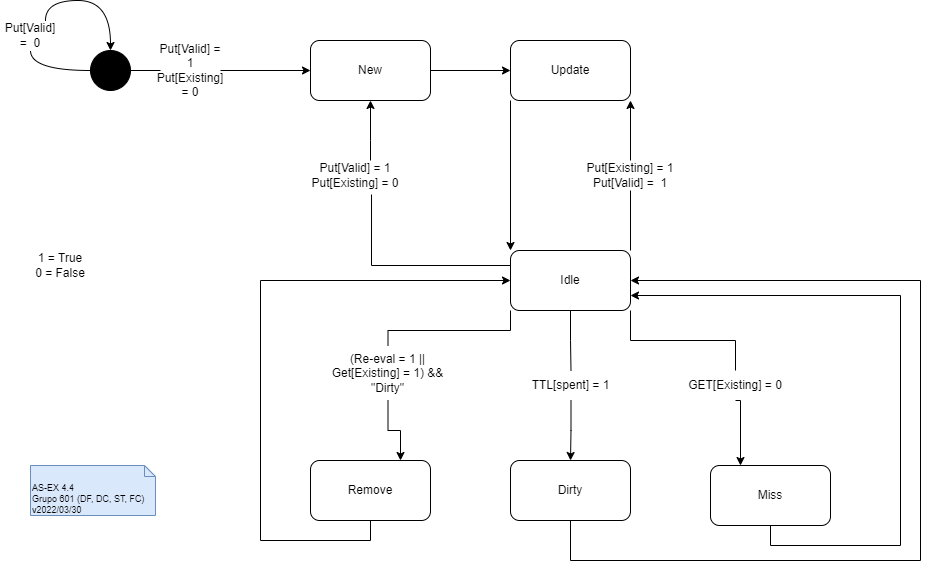

The diagram above was exported from draw.io. Its source (the exported page's mxGraphModel, read from the mxfile embedded in the PNG):
<mxGraphModel dx="1958" dy="553" grid="1" gridSize="10" guides="0" tooltips="1" connect="1" arrows="1" fold="1" page="1" pageScale="1" pageWidth="850" pageHeight="1100" math="0" shadow="0">
  <root>
    <mxCell id="AHBp3_VRvHWnM_W1ek0z-0" />
    <mxCell id="AHBp3_VRvHWnM_W1ek0z-1" parent="AHBp3_VRvHWnM_W1ek0z-0" />
    <mxCell id="AHBp3_VRvHWnM_W1ek0z-9" style="edgeStyle=orthogonalEdgeStyle;rounded=0;orthogonalLoop=1;jettySize=auto;html=1;exitX=1;exitY=0.5;exitDx=0;exitDy=0;curved=1;startArrow=none;" parent="AHBp3_VRvHWnM_W1ek0z-1" source="AHBp3_VRvHWnM_W1ek0z-20" target="AHBp3_VRvHWnM_W1ek0z-3" edge="1">
      <mxGeometry relative="1" as="geometry" />
    </mxCell>
    <mxCell id="06BxQjRZ9kkwflxCcMQA-0" style="edgeStyle=orthogonalEdgeStyle;curved=1;rounded=0;orthogonalLoop=1;jettySize=auto;html=1;exitX=0.75;exitY=0;exitDx=0;exitDy=0;endArrow=classic;endFill=1;entryX=0.5;entryY=0;entryDx=0;entryDy=0;startArrow=none;" parent="AHBp3_VRvHWnM_W1ek0z-1" source="06BxQjRZ9kkwflxCcMQA-1" target="AHBp3_VRvHWnM_W1ek0z-2" edge="1">
      <mxGeometry relative="1" as="geometry">
        <mxPoint x="-700" y="100" as="targetPoint" />
        <Array as="points">
          <mxPoint x="-735" y="70" />
          <mxPoint x="-670" y="70" />
        </Array>
      </mxGeometry>
    </mxCell>
    <mxCell id="AHBp3_VRvHWnM_W1ek0z-2" value="" style="shape=ellipse;html=1;fillColor=#000000;fontSize=18;fontColor=#ffffff;" parent="AHBp3_VRvHWnM_W1ek0z-1" vertex="1">
      <mxGeometry x="-690" y="120" width="40" height="40" as="geometry" />
    </mxCell>
    <mxCell id="06BxQjRZ9kkwflxCcMQA-16" style="edgeStyle=orthogonalEdgeStyle;curved=1;rounded=0;orthogonalLoop=1;jettySize=auto;html=1;exitX=1;exitY=0.5;exitDx=0;exitDy=0;entryX=0;entryY=0.5;entryDx=0;entryDy=0;endArrow=classic;endFill=1;" parent="AHBp3_VRvHWnM_W1ek0z-1" source="AHBp3_VRvHWnM_W1ek0z-3" target="AHBp3_VRvHWnM_W1ek0z-4" edge="1">
      <mxGeometry relative="1" as="geometry" />
    </mxCell>
    <mxCell id="AHBp3_VRvHWnM_W1ek0z-3" value="New" style="rounded=1;whiteSpace=wrap;html=1;" parent="AHBp3_VRvHWnM_W1ek0z-1" vertex="1">
      <mxGeometry x="-470" y="110" width="120" height="60" as="geometry" />
    </mxCell>
    <mxCell id="k6s4VyVISrtGLycESjMs-0" style="edgeStyle=orthogonalEdgeStyle;rounded=0;orthogonalLoop=1;jettySize=auto;html=1;exitX=0;exitY=1;exitDx=0;exitDy=0;entryX=0;entryY=0;entryDx=0;entryDy=0;" parent="AHBp3_VRvHWnM_W1ek0z-1" source="AHBp3_VRvHWnM_W1ek0z-4" target="AHBp3_VRvHWnM_W1ek0z-11" edge="1">
      <mxGeometry relative="1" as="geometry" />
    </mxCell>
    <mxCell id="AHBp3_VRvHWnM_W1ek0z-4" value="Update" style="rounded=1;whiteSpace=wrap;html=1;" parent="AHBp3_VRvHWnM_W1ek0z-1" vertex="1">
      <mxGeometry x="-270" y="110" width="120" height="60" as="geometry" />
    </mxCell>
    <mxCell id="y_P79an39P2iDRL1Kxiw-2" style="edgeStyle=orthogonalEdgeStyle;rounded=0;orthogonalLoop=1;jettySize=auto;html=1;exitX=0.5;exitY=1;exitDx=0;exitDy=0;entryX=0;entryY=0.5;entryDx=0;entryDy=0;" parent="AHBp3_VRvHWnM_W1ek0z-1" source="AHBp3_VRvHWnM_W1ek0z-5" target="AHBp3_VRvHWnM_W1ek0z-11" edge="1">
      <mxGeometry relative="1" as="geometry">
        <Array as="points">
          <mxPoint x="-410" y="610" />
          <mxPoint x="-520" y="610" />
          <mxPoint x="-520" y="350" />
        </Array>
      </mxGeometry>
    </mxCell>
    <mxCell id="AHBp3_VRvHWnM_W1ek0z-5" value="Remove" style="rounded=1;whiteSpace=wrap;html=1;" parent="AHBp3_VRvHWnM_W1ek0z-1" vertex="1">
      <mxGeometry x="-470" y="530" width="120" height="60" as="geometry" />
    </mxCell>
    <mxCell id="y_P79an39P2iDRL1Kxiw-0" style="edgeStyle=orthogonalEdgeStyle;rounded=0;orthogonalLoop=1;jettySize=auto;html=1;exitX=0.5;exitY=1;exitDx=0;exitDy=0;entryX=1;entryY=0.5;entryDx=0;entryDy=0;" parent="AHBp3_VRvHWnM_W1ek0z-1" source="AHBp3_VRvHWnM_W1ek0z-6" target="AHBp3_VRvHWnM_W1ek0z-11" edge="1">
      <mxGeometry relative="1" as="geometry">
        <Array as="points">
          <mxPoint x="-210" y="630" />
          <mxPoint x="140" y="630" />
          <mxPoint x="140" y="350" />
        </Array>
      </mxGeometry>
    </mxCell>
    <mxCell id="AHBp3_VRvHWnM_W1ek0z-6" value="Dirty" style="rounded=1;whiteSpace=wrap;html=1;" parent="AHBp3_VRvHWnM_W1ek0z-1" vertex="1">
      <mxGeometry x="-270" y="530" width="120" height="60" as="geometry" />
    </mxCell>
    <mxCell id="y_P79an39P2iDRL1Kxiw-1" style="edgeStyle=orthogonalEdgeStyle;rounded=0;orthogonalLoop=1;jettySize=auto;html=1;exitX=0.5;exitY=1;exitDx=0;exitDy=0;entryX=1;entryY=0.75;entryDx=0;entryDy=0;" parent="AHBp3_VRvHWnM_W1ek0z-1" source="AHBp3_VRvHWnM_W1ek0z-7" target="AHBp3_VRvHWnM_W1ek0z-11" edge="1">
      <mxGeometry relative="1" as="geometry">
        <Array as="points">
          <mxPoint x="-10" y="615" />
          <mxPoint x="120" y="615" />
          <mxPoint x="120" y="365" />
        </Array>
      </mxGeometry>
    </mxCell>
    <mxCell id="AHBp3_VRvHWnM_W1ek0z-7" value="Miss" style="rounded=1;whiteSpace=wrap;html=1;" parent="AHBp3_VRvHWnM_W1ek0z-1" vertex="1">
      <mxGeometry x="-70" y="535" width="120" height="60" as="geometry" />
    </mxCell>
    <mxCell id="k6s4VyVISrtGLycESjMs-1" style="edgeStyle=orthogonalEdgeStyle;rounded=0;orthogonalLoop=1;jettySize=auto;html=1;exitX=0.5;exitY=0;exitDx=0;exitDy=0;entryX=1;entryY=1;entryDx=0;entryDy=0;startArrow=none;" parent="AHBp3_VRvHWnM_W1ek0z-1" source="06BxQjRZ9kkwflxCcMQA-9" target="AHBp3_VRvHWnM_W1ek0z-4" edge="1">
      <mxGeometry relative="1" as="geometry">
        <Array as="points" />
      </mxGeometry>
    </mxCell>
    <mxCell id="k6s4VyVISrtGLycESjMs-3" style="edgeStyle=orthogonalEdgeStyle;rounded=0;orthogonalLoop=1;jettySize=auto;html=1;exitX=0.5;exitY=1;exitDx=0;exitDy=0;entryX=0.5;entryY=0;entryDx=0;entryDy=0;startArrow=none;" parent="AHBp3_VRvHWnM_W1ek0z-1" source="06BxQjRZ9kkwflxCcMQA-15" target="AHBp3_VRvHWnM_W1ek0z-6" edge="1">
      <mxGeometry relative="1" as="geometry" />
    </mxCell>
    <mxCell id="k6s4VyVISrtGLycESjMs-5" style="edgeStyle=orthogonalEdgeStyle;rounded=0;orthogonalLoop=1;jettySize=auto;html=1;entryX=0.75;entryY=0;entryDx=0;entryDy=0;startArrow=none;exitX=0.5;exitY=1;exitDx=0;exitDy=0;" parent="AHBp3_VRvHWnM_W1ek0z-1" source="06BxQjRZ9kkwflxCcMQA-14" target="AHBp3_VRvHWnM_W1ek0z-5" edge="1">
      <mxGeometry relative="1" as="geometry">
        <mxPoint x="-380" y="450" as="sourcePoint" />
        <Array as="points" />
      </mxGeometry>
    </mxCell>
    <mxCell id="k6s4VyVISrtGLycESjMs-7" style="edgeStyle=orthogonalEdgeStyle;rounded=0;orthogonalLoop=1;jettySize=auto;html=1;exitX=0.5;exitY=1;exitDx=0;exitDy=0;entryX=0.25;entryY=0;entryDx=0;entryDy=0;startArrow=none;" parent="AHBp3_VRvHWnM_W1ek0z-1" source="06BxQjRZ9kkwflxCcMQA-10" target="AHBp3_VRvHWnM_W1ek0z-7" edge="1">
      <mxGeometry relative="1" as="geometry">
        <Array as="points">
          <mxPoint x="-40" y="470" />
        </Array>
      </mxGeometry>
    </mxCell>
    <mxCell id="YTNwAkYKa0FokTYdCtYo-0" style="edgeStyle=orthogonalEdgeStyle;rounded=0;orthogonalLoop=1;jettySize=auto;html=1;entryX=0.5;entryY=1;entryDx=0;entryDy=0;startArrow=none;" parent="AHBp3_VRvHWnM_W1ek0z-1" source="YTNwAkYKa0FokTYdCtYo-1" target="AHBp3_VRvHWnM_W1ek0z-3" edge="1">
      <mxGeometry relative="1" as="geometry">
        <mxPoint x="-410" y="200" as="sourcePoint" />
        <Array as="points">
          <mxPoint x="-410" y="210" />
          <mxPoint x="-410" y="210" />
        </Array>
      </mxGeometry>
    </mxCell>
    <mxCell id="AHBp3_VRvHWnM_W1ek0z-11" value="Idle" style="rounded=1;whiteSpace=wrap;html=1;" parent="AHBp3_VRvHWnM_W1ek0z-1" vertex="1">
      <mxGeometry x="-270" y="320" width="120" height="60" as="geometry" />
    </mxCell>
    <mxCell id="06BxQjRZ9kkwflxCcMQA-1" value="Put[Valid] =&amp;nbsp; 0" style="text;html=1;strokeColor=none;fillColor=none;align=center;verticalAlign=middle;whiteSpace=wrap;rounded=0;" parent="AHBp3_VRvHWnM_W1ek0z-1" vertex="1">
      <mxGeometry x="-780" y="90" width="60" height="30" as="geometry" />
    </mxCell>
    <mxCell id="06BxQjRZ9kkwflxCcMQA-7" value="" style="edgeStyle=orthogonalEdgeStyle;curved=1;rounded=0;orthogonalLoop=1;jettySize=auto;html=1;exitX=0;exitY=0.5;exitDx=0;exitDy=0;endArrow=none;endFill=1;entryX=0.5;entryY=1;entryDx=0;entryDy=0;" parent="AHBp3_VRvHWnM_W1ek0z-1" source="AHBp3_VRvHWnM_W1ek0z-2" target="06BxQjRZ9kkwflxCcMQA-1" edge="1">
      <mxGeometry relative="1" as="geometry">
        <mxPoint x="-750" y="140" as="targetPoint" />
        <mxPoint x="-690" y="140" as="sourcePoint" />
        <Array as="points">
          <mxPoint x="-750" y="140" />
        </Array>
      </mxGeometry>
    </mxCell>
    <mxCell id="AHBp3_VRvHWnM_W1ek0z-20" value="Put[Valid] = 1&lt;br&gt;Put[Existing] = 0" style="text;html=1;strokeColor=none;fillColor=none;align=center;verticalAlign=middle;whiteSpace=wrap;rounded=0;" parent="AHBp3_VRvHWnM_W1ek0z-1" vertex="1">
      <mxGeometry x="-620" y="125" width="60" height="30" as="geometry" />
    </mxCell>
    <mxCell id="06BxQjRZ9kkwflxCcMQA-8" value="" style="edgeStyle=orthogonalEdgeStyle;rounded=0;orthogonalLoop=1;jettySize=auto;html=1;exitX=1;exitY=0.5;exitDx=0;exitDy=0;curved=1;endArrow=none;" parent="AHBp3_VRvHWnM_W1ek0z-1" source="AHBp3_VRvHWnM_W1ek0z-2" target="AHBp3_VRvHWnM_W1ek0z-20" edge="1">
      <mxGeometry relative="1" as="geometry">
        <mxPoint x="-650" y="140" as="sourcePoint" />
        <mxPoint x="-470" y="140" as="targetPoint" />
      </mxGeometry>
    </mxCell>
    <mxCell id="06BxQjRZ9kkwflxCcMQA-13" value="1 = True&lt;br&gt;0 = False" style="text;html=1;strokeColor=none;fillColor=none;align=center;verticalAlign=middle;whiteSpace=wrap;rounded=0;" parent="AHBp3_VRvHWnM_W1ek0z-1" vertex="1">
      <mxGeometry x="-750" y="320" width="60" height="30" as="geometry" />
    </mxCell>
    <mxCell id="06BxQjRZ9kkwflxCcMQA-9" value="Put[Existing] = 1&lt;br&gt;Put[Valid] =&amp;nbsp; 1" style="text;html=1;strokeColor=none;fillColor=none;align=center;verticalAlign=middle;whiteSpace=wrap;rounded=0;" parent="AHBp3_VRvHWnM_W1ek0z-1" vertex="1">
      <mxGeometry x="-200" y="230" width="100" height="30" as="geometry" />
    </mxCell>
    <mxCell id="k6s4VyVISrtGLycESjMs-2" value="" style="edgeStyle=orthogonalEdgeStyle;rounded=0;orthogonalLoop=1;jettySize=auto;html=1;exitX=1;exitY=0;exitDx=0;exitDy=0;endArrow=none;" parent="AHBp3_VRvHWnM_W1ek0z-1" source="AHBp3_VRvHWnM_W1ek0z-11" edge="1">
      <mxGeometry relative="1" as="geometry">
        <mxPoint x="-150" y="320" as="sourcePoint" />
        <mxPoint x="-150" y="260" as="targetPoint" />
        <Array as="points">
          <mxPoint x="-150" y="260" />
        </Array>
      </mxGeometry>
    </mxCell>
    <mxCell id="06BxQjRZ9kkwflxCcMQA-15" value="TTL[spent] = 1" style="text;html=1;strokeColor=none;fillColor=none;align=center;verticalAlign=middle;whiteSpace=wrap;rounded=0;" parent="AHBp3_VRvHWnM_W1ek0z-1" vertex="1">
      <mxGeometry x="-252" y="440" width="85" height="30" as="geometry" />
    </mxCell>
    <mxCell id="k6s4VyVISrtGLycESjMs-4" value="" style="edgeStyle=orthogonalEdgeStyle;rounded=0;orthogonalLoop=1;jettySize=auto;html=1;exitX=0.5;exitY=1;exitDx=0;exitDy=0;entryX=0.5;entryY=0;entryDx=0;entryDy=0;endArrow=none;" parent="AHBp3_VRvHWnM_W1ek0z-1" source="AHBp3_VRvHWnM_W1ek0z-11" target="06BxQjRZ9kkwflxCcMQA-15" edge="1">
      <mxGeometry relative="1" as="geometry">
        <mxPoint x="-210" y="380" as="sourcePoint" />
        <mxPoint x="-210" y="530" as="targetPoint" />
      </mxGeometry>
    </mxCell>
    <mxCell id="06BxQjRZ9kkwflxCcMQA-14" value="(Re-eval = 1 ||&lt;br&gt;Get[Existing] = 1) &amp;amp;&amp;amp; &quot;Dirty&quot;" style="text;html=1;strokeColor=none;fillColor=none;align=center;verticalAlign=middle;whiteSpace=wrap;rounded=0;" parent="AHBp3_VRvHWnM_W1ek0z-1" vertex="1">
      <mxGeometry x="-450" y="415" width="115" height="55" as="geometry" />
    </mxCell>
    <mxCell id="k6s4VyVISrtGLycESjMs-6" value="" style="edgeStyle=orthogonalEdgeStyle;rounded=0;orthogonalLoop=1;jettySize=auto;html=1;exitX=0;exitY=1;exitDx=0;exitDy=0;entryX=0.5;entryY=0;entryDx=0;entryDy=0;endArrow=none;" parent="AHBp3_VRvHWnM_W1ek0z-1" source="AHBp3_VRvHWnM_W1ek0z-11" target="06BxQjRZ9kkwflxCcMQA-14" edge="1">
      <mxGeometry relative="1" as="geometry">
        <mxPoint x="-270" y="380" as="sourcePoint" />
        <mxPoint x="-380" y="530" as="targetPoint" />
        <Array as="points">
          <mxPoint x="-270" y="400" />
          <mxPoint x="-392" y="400" />
        </Array>
      </mxGeometry>
    </mxCell>
    <mxCell id="06BxQjRZ9kkwflxCcMQA-10" value="GET[Existing] = 0" style="text;html=1;strokeColor=none;fillColor=none;align=center;verticalAlign=middle;whiteSpace=wrap;rounded=0;" parent="AHBp3_VRvHWnM_W1ek0z-1" vertex="1">
      <mxGeometry x="-100" y="440" width="110" height="30" as="geometry" />
    </mxCell>
    <mxCell id="k6s4VyVISrtGLycESjMs-8" value="" style="edgeStyle=orthogonalEdgeStyle;rounded=0;orthogonalLoop=1;jettySize=auto;html=1;exitX=1;exitY=1;exitDx=0;exitDy=0;entryX=0.5;entryY=0;entryDx=0;entryDy=0;endArrow=none;" parent="AHBp3_VRvHWnM_W1ek0z-1" source="AHBp3_VRvHWnM_W1ek0z-11" target="06BxQjRZ9kkwflxCcMQA-10" edge="1">
      <mxGeometry relative="1" as="geometry">
        <mxPoint x="-150" y="380" as="sourcePoint" />
        <mxPoint x="-40" y="535" as="targetPoint" />
        <Array as="points" />
      </mxGeometry>
    </mxCell>
    <mxCell id="tN2dU9eM2kF2ws9q4VVo-0" value="AS-EX 4.4&lt;br&gt;Grupo 601 (DF, DC, ST, FC)&lt;br&gt;v2022/03/30" style="shape=note2;boundedLbl=1;whiteSpace=wrap;html=1;size=11;verticalAlign=top;align=left;fontSize=9;fillColor=#dae8fc;strokeColor=#6c8ebf;" parent="AHBp3_VRvHWnM_W1ek0z-1" vertex="1">
      <mxGeometry x="-750" y="535" width="125" height="50" as="geometry" />
    </mxCell>
    <mxCell id="YTNwAkYKa0FokTYdCtYo-1" value="Put[Valid] = 1&lt;br&gt;Put[Existing] = 0" style="text;html=1;strokeColor=none;fillColor=none;align=center;verticalAlign=middle;whiteSpace=wrap;rounded=0;" parent="AHBp3_VRvHWnM_W1ek0z-1" vertex="1">
      <mxGeometry x="-470" y="230" width="90" height="30" as="geometry" />
    </mxCell>
    <mxCell id="YTNwAkYKa0FokTYdCtYo-2" value="" style="edgeStyle=orthogonalEdgeStyle;rounded=0;orthogonalLoop=1;jettySize=auto;html=1;exitX=0;exitY=0.25;exitDx=0;exitDy=0;endArrow=none;entryX=0.678;entryY=1.133;entryDx=0;entryDy=0;entryPerimeter=0;" parent="AHBp3_VRvHWnM_W1ek0z-1" source="AHBp3_VRvHWnM_W1ek0z-11" target="YTNwAkYKa0FokTYdCtYo-1" edge="1">
      <mxGeometry relative="1" as="geometry">
        <mxPoint x="-270" y="335" as="sourcePoint" />
        <mxPoint x="-410" y="280" as="targetPoint" />
      </mxGeometry>
    </mxCell>
  </root>
</mxGraphModel>